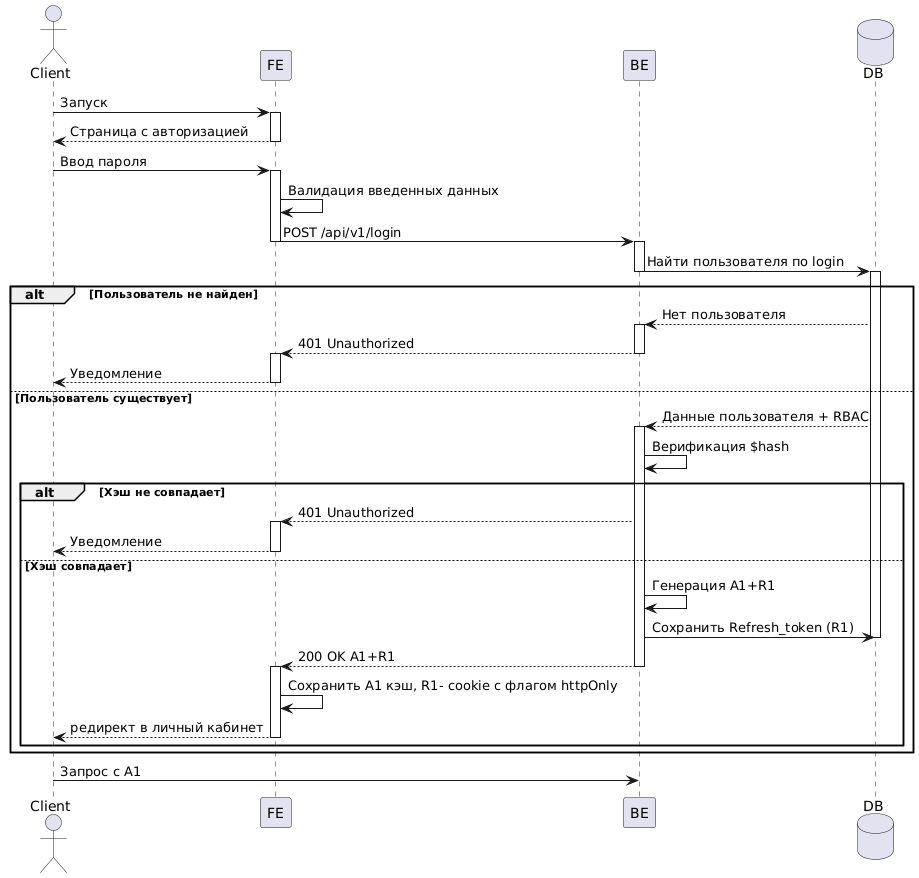

The diagram above was rendered by PlantUML. Its source (embedded in the PNG):
@startuml
actor Client
participant FE
participant BE
database DB

Client -> FE ++: Запуск
FE --> Client --: Страница с авторизацией
Client -> FE ++: Ввод пароля
FE -> FE: Валидация введенных данных
FE -> BE --++: POST /api/v1/login
BE -> DB --++: Найти пользователя по login

alt Пользователь не найден
DB --> BE ++: Нет пользователя
BE --> FE --++: 401 Unauthorized
FE --> Client --: Уведомление
else Пользователь существует
DB --> BE ++: Данные пользователя + RBAC
BE -> BE: Верификация $hash
  alt Хэш не совпадает
  BE --> FE++: 401 Unauthorized
  FE --> Client--: Уведомление
  else Хэш совпадает
  BE -> BE: Генерация A1+R1
  BE -> DB: Сохранить Refresh_token (R1)
  deactivate DB
  BE --> FE --++: 200 OK A1+R1
  FE -> FE: Сохранить A1 кэш, R1- cookie с флагом httpOnly
  FE --> Client --: редирект в личный кабинет
  end
end
Client -> BE: Запрос с A1
@enduml